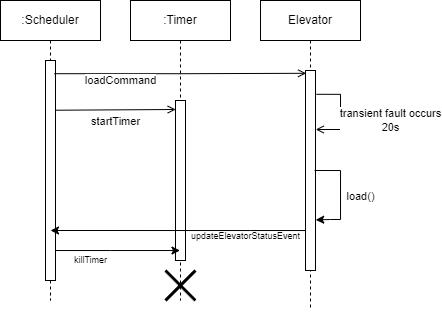

The diagram above was exported from draw.io. Its source (the exported page's mxGraphModel, read from the mxfile embedded in the PNG):
<mxGraphModel dx="1097" dy="683" grid="1" gridSize="10" guides="1" tooltips="1" connect="1" arrows="1" fold="1" page="1" pageScale="1" pageWidth="827" pageHeight="1169" math="0" shadow="0">
  <root>
    <mxCell id="0" />
    <mxCell id="1" parent="0" />
    <mxCell id="2" value=":Scheduler" style="shape=umlLifeline;perimeter=lifelinePerimeter;whiteSpace=wrap;html=1;container=1;collapsible=0;recursiveResize=0;outlineConnect=0;" parent="1" vertex="1">
      <mxGeometry x="30" y="10" width="100" height="300" as="geometry" />
    </mxCell>
    <mxCell id="6" value="" style="html=1;points=[];perimeter=orthogonalPerimeter;" parent="2" vertex="1">
      <mxGeometry x="45" y="60" width="10" height="220" as="geometry" />
    </mxCell>
    <mxCell id="4" value="Elevator" style="shape=umlLifeline;perimeter=lifelinePerimeter;whiteSpace=wrap;html=1;container=1;collapsible=0;recursiveResize=0;outlineConnect=0;" parent="1" vertex="1">
      <mxGeometry x="290" y="10" width="100" height="310" as="geometry" />
    </mxCell>
    <mxCell id="9" value="" style="html=1;points=[];perimeter=orthogonalPerimeter;" parent="4" vertex="1">
      <mxGeometry x="45" y="70" width="10" height="200" as="geometry" />
    </mxCell>
    <mxCell id="16" style="edgeStyle=orthogonalEdgeStyle;rounded=0;orthogonalLoop=1;jettySize=auto;html=1;endArrow=open;endFill=0;elbow=vertical;exitX=1.093;exitY=0.119;exitDx=0;exitDy=0;exitPerimeter=0;entryX=1.024;entryY=0.295;entryDx=0;entryDy=0;entryPerimeter=0;" parent="4" source="9" target="9" edge="1">
      <mxGeometry relative="1" as="geometry">
        <Array as="points">
          <mxPoint x="80" y="94" />
          <mxPoint x="80" y="129" />
        </Array>
      </mxGeometry>
    </mxCell>
    <mxCell id="17" value="transient fault occurs&lt;br&gt;20s" style="edgeLabel;html=1;align=center;verticalAlign=middle;resizable=0;points=[];" parent="16" vertex="1" connectable="0">
      <mxGeometry x="-0.6267" relative="1" as="geometry">
        <mxPoint x="58" y="26" as="offset" />
      </mxGeometry>
    </mxCell>
    <mxCell id="28" style="edgeStyle=orthogonalEdgeStyle;rounded=0;orthogonalLoop=1;jettySize=auto;html=1;entryX=1.024;entryY=0.747;entryDx=0;entryDy=0;entryPerimeter=0;" edge="1" parent="4" target="9">
      <mxGeometry relative="1" as="geometry">
        <mxPoint x="54" y="170" as="sourcePoint" />
        <Array as="points">
          <mxPoint x="80" y="170" />
          <mxPoint x="80" y="219" />
          <mxPoint x="70" y="219" />
        </Array>
      </mxGeometry>
    </mxCell>
    <mxCell id="29" value="load()" style="edgeLabel;html=1;align=center;verticalAlign=middle;resizable=0;points=[];" vertex="1" connectable="0" parent="28">
      <mxGeometry x="0.1755" y="1" relative="1" as="geometry">
        <mxPoint x="19" y="-7" as="offset" />
      </mxGeometry>
    </mxCell>
    <mxCell id="5" value=":Timer" style="shape=umlLifeline;perimeter=lifelinePerimeter;whiteSpace=wrap;html=1;container=1;collapsible=0;recursiveResize=0;outlineConnect=0;" parent="1" vertex="1">
      <mxGeometry x="160" y="10" width="100" height="300" as="geometry" />
    </mxCell>
    <mxCell id="7" value="" style="html=1;points=[];perimeter=orthogonalPerimeter;" parent="5" vertex="1">
      <mxGeometry x="45" y="100" width="10" height="160" as="geometry" />
    </mxCell>
    <mxCell id="35" value="" style="shape=umlDestroy;whiteSpace=wrap;html=1;strokeWidth=3;fontSize=9;" vertex="1" parent="5">
      <mxGeometry x="35" y="270" width="30" height="30" as="geometry" />
    </mxCell>
    <mxCell id="11" style="edgeStyle=orthogonalEdgeStyle;rounded=0;orthogonalLoop=1;jettySize=auto;html=1;endArrow=open;endFill=0;exitX=0.955;exitY=0.226;exitDx=0;exitDy=0;exitPerimeter=0;entryX=0.024;entryY=0.056;entryDx=0;entryDy=0;entryPerimeter=0;" parent="1" source="6" target="7" edge="1">
      <mxGeometry relative="1" as="geometry">
        <Array as="points">
          <mxPoint x="205" y="120" />
        </Array>
        <mxPoint x="200" y="120" as="targetPoint" />
      </mxGeometry>
    </mxCell>
    <mxCell id="12" value="startTimer" style="edgeLabel;html=1;align=center;verticalAlign=middle;resizable=0;points=[];" parent="11" vertex="1" connectable="0">
      <mxGeometry x="0.0135" y="-2" relative="1" as="geometry">
        <mxPoint x="-1" y="9" as="offset" />
      </mxGeometry>
    </mxCell>
    <mxCell id="14" style="edgeStyle=orthogonalEdgeStyle;rounded=0;orthogonalLoop=1;jettySize=auto;html=1;endArrow=open;endFill=0;exitX=0.886;exitY=0.06;exitDx=0;exitDy=0;exitPerimeter=0;entryX=0.059;entryY=0.014;entryDx=0;entryDy=0;entryPerimeter=0;" parent="1" source="6" target="9" edge="1">
      <mxGeometry relative="1" as="geometry">
        <Array as="points" />
        <mxPoint x="460" y="80" as="targetPoint" />
      </mxGeometry>
    </mxCell>
    <mxCell id="18" value="loadCommand" style="edgeLabel;html=1;align=center;verticalAlign=middle;resizable=0;points=[];" parent="14" vertex="1" connectable="0">
      <mxGeometry x="0.4697" y="2" relative="1" as="geometry">
        <mxPoint x="-119" y="9" as="offset" />
      </mxGeometry>
    </mxCell>
    <mxCell id="31" style="edgeStyle=orthogonalEdgeStyle;rounded=0;orthogonalLoop=1;jettySize=auto;html=1;" edge="1" parent="1" source="9">
      <mxGeometry relative="1" as="geometry">
        <mxPoint x="80" y="240" as="targetPoint" />
        <Array as="points">
          <mxPoint x="280" y="240" />
          <mxPoint x="280" y="240" />
        </Array>
      </mxGeometry>
    </mxCell>
    <mxCell id="32" value="&lt;font style=&quot;font-size: 9px;&quot;&gt;updateElevatorStatusEvent&lt;/font&gt;" style="text;html=1;align=center;verticalAlign=middle;resizable=0;points=[];autosize=1;strokeColor=none;fillColor=none;" vertex="1" parent="1">
      <mxGeometry x="210" y="230" width="130" height="30" as="geometry" />
    </mxCell>
    <mxCell id="33" style="edgeStyle=orthogonalEdgeStyle;rounded=0;orthogonalLoop=1;jettySize=auto;html=1;fontSize=9;" edge="1" parent="1" source="6" target="5">
      <mxGeometry relative="1" as="geometry">
        <Array as="points">
          <mxPoint x="140" y="260" />
          <mxPoint x="140" y="260" />
        </Array>
      </mxGeometry>
    </mxCell>
    <mxCell id="34" value="killTimer" style="edgeLabel;html=1;align=center;verticalAlign=middle;resizable=0;points=[];fontSize=9;" vertex="1" connectable="0" parent="33">
      <mxGeometry x="-0.2095" y="-1" relative="1" as="geometry">
        <mxPoint x="-14" y="9" as="offset" />
      </mxGeometry>
    </mxCell>
  </root>
</mxGraphModel>